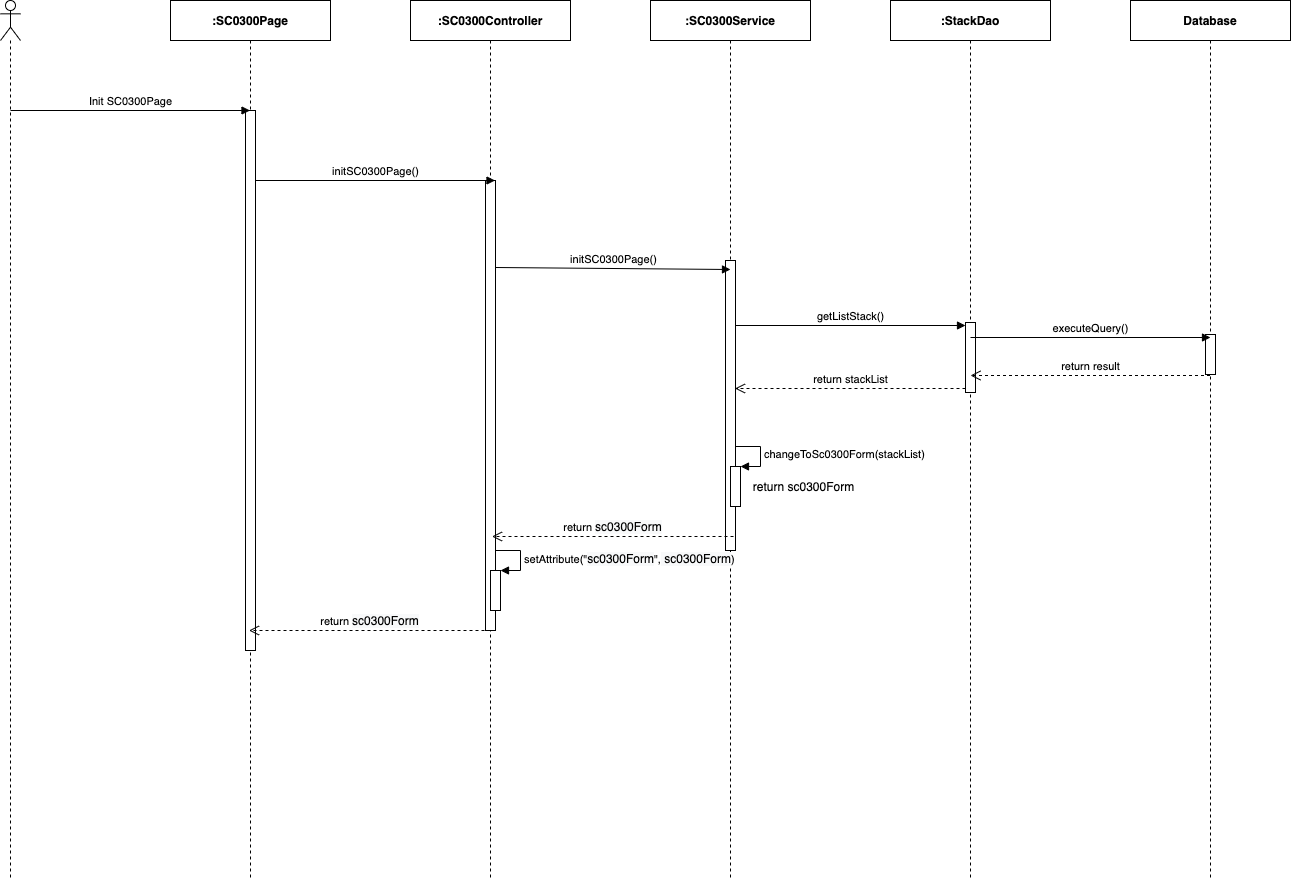

The diagram above was exported from draw.io. Its source (the exported page's mxGraphModel, read from the mxfile embedded in the PNG):
<mxGraphModel dx="1346" dy="748" grid="1" gridSize="10" guides="1" tooltips="1" connect="1" arrows="1" fold="1" page="1" pageScale="1" pageWidth="850" pageHeight="1100" math="0" shadow="0">
  <root>
    <mxCell id="0" />
    <mxCell id="1" parent="0" />
    <mxCell id="bU_F-6_OyCtbjzTkW9dC-1" value="" style="shape=umlLifeline;participant=umlActor;perimeter=lifelinePerimeter;whiteSpace=wrap;html=1;container=1;collapsible=0;recursiveResize=0;verticalAlign=top;spacingTop=36;outlineConnect=0;" parent="1" vertex="1">
      <mxGeometry x="310" y="80" width="20" height="880" as="geometry" />
    </mxCell>
    <mxCell id="bU_F-6_OyCtbjzTkW9dC-2" value="&lt;b&gt;:SC0300Page&lt;/b&gt;" style="shape=umlLifeline;perimeter=lifelinePerimeter;whiteSpace=wrap;html=1;container=1;collapsible=0;recursiveResize=0;outlineConnect=0;" parent="1" vertex="1">
      <mxGeometry x="480" y="80" width="160" height="880" as="geometry" />
    </mxCell>
    <mxCell id="bU_F-6_OyCtbjzTkW9dC-3" value="" style="html=1;points=[];perimeter=orthogonalPerimeter;" parent="bU_F-6_OyCtbjzTkW9dC-2" vertex="1">
      <mxGeometry x="75" y="110" width="10" height="540" as="geometry" />
    </mxCell>
    <mxCell id="bU_F-6_OyCtbjzTkW9dC-4" value="&lt;b&gt;:StackDao&lt;/b&gt;" style="shape=umlLifeline;perimeter=lifelinePerimeter;whiteSpace=wrap;html=1;container=1;collapsible=0;recursiveResize=0;outlineConnect=0;" parent="1" vertex="1">
      <mxGeometry x="1200" y="80" width="160" height="880" as="geometry" />
    </mxCell>
    <mxCell id="bU_F-6_OyCtbjzTkW9dC-5" value="" style="html=1;points=[];perimeter=orthogonalPerimeter;" parent="bU_F-6_OyCtbjzTkW9dC-4" vertex="1">
      <mxGeometry x="75" y="322" width="10" height="70" as="geometry" />
    </mxCell>
    <mxCell id="bU_F-6_OyCtbjzTkW9dC-6" value="getListStack()" style="html=1;verticalAlign=bottom;endArrow=block;entryX=0;entryY=0;" parent="bU_F-6_OyCtbjzTkW9dC-4" edge="1">
      <mxGeometry relative="1" as="geometry">
        <mxPoint x="-155.5" y="325" as="sourcePoint" />
        <mxPoint x="75" y="325" as="targetPoint" />
      </mxGeometry>
    </mxCell>
    <mxCell id="bU_F-6_OyCtbjzTkW9dC-7" value="return stackList" style="html=1;verticalAlign=bottom;endArrow=open;dashed=1;endSize=8;exitX=0;exitY=0.95;" parent="bU_F-6_OyCtbjzTkW9dC-4" edge="1">
      <mxGeometry relative="1" as="geometry">
        <mxPoint x="-155.5" y="388.0000000000001" as="targetPoint" />
        <mxPoint x="75" y="388" as="sourcePoint" />
      </mxGeometry>
    </mxCell>
    <mxCell id="bU_F-6_OyCtbjzTkW9dC-8" value="&lt;b&gt;:&lt;/b&gt;&lt;b&gt;SC0300&lt;/b&gt;&lt;b&gt;Service&lt;/b&gt;" style="shape=umlLifeline;perimeter=lifelinePerimeter;whiteSpace=wrap;html=1;container=1;collapsible=0;recursiveResize=0;outlineConnect=0;" parent="1" vertex="1">
      <mxGeometry x="960" y="80" width="160" height="880" as="geometry" />
    </mxCell>
    <mxCell id="bU_F-6_OyCtbjzTkW9dC-9" value="" style="html=1;points=[];perimeter=orthogonalPerimeter;" parent="bU_F-6_OyCtbjzTkW9dC-8" vertex="1">
      <mxGeometry x="75" y="260" width="10" height="290" as="geometry" />
    </mxCell>
    <mxCell id="bU_F-6_OyCtbjzTkW9dC-10" value="&lt;b&gt;:SC0300Controller&lt;/b&gt;" style="shape=umlLifeline;perimeter=lifelinePerimeter;whiteSpace=wrap;html=1;container=1;collapsible=0;recursiveResize=0;outlineConnect=0;" parent="1" vertex="1">
      <mxGeometry x="720" y="80" width="160" height="880" as="geometry" />
    </mxCell>
    <mxCell id="bU_F-6_OyCtbjzTkW9dC-11" value="" style="html=1;points=[];perimeter=orthogonalPerimeter;" parent="bU_F-6_OyCtbjzTkW9dC-10" vertex="1">
      <mxGeometry x="75" y="180" width="10" height="450" as="geometry" />
    </mxCell>
    <mxCell id="bU_F-6_OyCtbjzTkW9dC-14" value="Init SC0300Page" style="html=1;verticalAlign=bottom;endArrow=block;" parent="1" target="bU_F-6_OyCtbjzTkW9dC-2" edge="1">
      <mxGeometry width="80" relative="1" as="geometry">
        <mxPoint x="320" y="190" as="sourcePoint" />
        <mxPoint x="400" y="190" as="targetPoint" />
      </mxGeometry>
    </mxCell>
    <mxCell id="bU_F-6_OyCtbjzTkW9dC-15" value="initSC0300Page()" style="html=1;verticalAlign=bottom;endArrow=block;" parent="1" edge="1">
      <mxGeometry width="80" relative="1" as="geometry">
        <mxPoint x="565" y="260.0000000000002" as="sourcePoint" />
        <mxPoint x="804.5000000000005" y="260.0000000000002" as="targetPoint" />
      </mxGeometry>
    </mxCell>
    <mxCell id="bU_F-6_OyCtbjzTkW9dC-16" value="initSC0300Page()" style="html=1;verticalAlign=bottom;endArrow=block;" parent="1" edge="1">
      <mxGeometry relative="1" as="geometry">
        <mxPoint x="805" y="347.0000000000002" as="sourcePoint" />
        <mxPoint x="1040" y="349" as="targetPoint" />
      </mxGeometry>
    </mxCell>
    <mxCell id="bU_F-6_OyCtbjzTkW9dC-17" value="return&amp;nbsp;&lt;span style=&quot;font-size: 12px ; background-color: rgb(248 , 249 , 250)&quot;&gt;sc0300Form&lt;/span&gt;" style="html=1;verticalAlign=bottom;endArrow=open;dashed=1;endSize=8;" parent="1" edge="1">
      <mxGeometry relative="1" as="geometry">
        <mxPoint x="801.5" y="616" as="targetPoint" />
        <mxPoint x="1043" y="616" as="sourcePoint" />
      </mxGeometry>
    </mxCell>
    <mxCell id="bU_F-6_OyCtbjzTkW9dC-20" value="" style="html=1;points=[];perimeter=orthogonalPerimeter;" parent="1" vertex="1">
      <mxGeometry x="1040" y="546" width="10" height="40" as="geometry" />
    </mxCell>
    <mxCell id="bU_F-6_OyCtbjzTkW9dC-21" value="changeToSc0300Form(stackList)" style="edgeStyle=orthogonalEdgeStyle;html=1;align=left;spacingLeft=2;endArrow=block;rounded=0;entryX=1;entryY=0;" parent="1" target="bU_F-6_OyCtbjzTkW9dC-20" edge="1">
      <mxGeometry relative="1" as="geometry">
        <mxPoint x="1045" y="526" as="sourcePoint" />
        <Array as="points">
          <mxPoint x="1070" y="526" />
        </Array>
      </mxGeometry>
    </mxCell>
    <mxCell id="bU_F-6_OyCtbjzTkW9dC-22" value="return sc0300Form" style="text;html=1;align=center;verticalAlign=middle;resizable=0;points=[];autosize=1;" parent="1" vertex="1">
      <mxGeometry x="1053" y="556" width="120" height="20" as="geometry" />
    </mxCell>
    <mxCell id="9xRS85a6YRHVU1Yxb_vQ-1" value="&lt;b&gt;Database&lt;/b&gt;" style="shape=umlLifeline;perimeter=lifelinePerimeter;whiteSpace=wrap;html=1;container=1;collapsible=0;recursiveResize=0;outlineConnect=0;" parent="1" vertex="1">
      <mxGeometry x="1440" y="80" width="160" height="880" as="geometry" />
    </mxCell>
    <mxCell id="9xRS85a6YRHVU1Yxb_vQ-2" value="" style="html=1;points=[];perimeter=orthogonalPerimeter;" parent="9xRS85a6YRHVU1Yxb_vQ-1" vertex="1">
      <mxGeometry x="75" y="334" width="10" height="40" as="geometry" />
    </mxCell>
    <mxCell id="9xRS85a6YRHVU1Yxb_vQ-3" value="executeQuery()" style="html=1;verticalAlign=bottom;endArrow=block;" parent="1" edge="1">
      <mxGeometry relative="1" as="geometry">
        <mxPoint x="1280" y="417" as="sourcePoint" />
        <mxPoint x="1520" y="417" as="targetPoint" />
      </mxGeometry>
    </mxCell>
    <mxCell id="9xRS85a6YRHVU1Yxb_vQ-4" value="return result" style="html=1;verticalAlign=bottom;endArrow=open;dashed=1;endSize=8;" parent="1" edge="1">
      <mxGeometry relative="1" as="geometry">
        <mxPoint x="1280" y="455" as="targetPoint" />
        <mxPoint x="1519.5" y="455" as="sourcePoint" />
      </mxGeometry>
    </mxCell>
    <mxCell id="fKiRq7Ic3hCqvqU1qRh6-1" value="return&amp;nbsp;&lt;span style=&quot;font-size: 12px ; background-color: rgb(248 , 249 , 250)&quot;&gt;sc0300Form&lt;/span&gt;" style="html=1;verticalAlign=bottom;endArrow=open;dashed=1;endSize=8;" parent="1" edge="1">
      <mxGeometry relative="1" as="geometry">
        <mxPoint x="558.5" y="710" as="targetPoint" />
        <mxPoint x="800" y="710" as="sourcePoint" />
      </mxGeometry>
    </mxCell>
    <mxCell id="7ufYwTXFebDFLSava05I-1" value="" style="html=1;points=[];perimeter=orthogonalPerimeter;" parent="1" vertex="1">
      <mxGeometry x="800" y="650.0000000000001" width="10" height="40" as="geometry" />
    </mxCell>
    <mxCell id="7ufYwTXFebDFLSava05I-2" value="&lt;div style=&quot;text-align: center&quot;&gt;setAttribute(&quot;&lt;span style=&quot;font-size: 12px ; text-align: center ; background-color: rgb(248 , 249 , 250)&quot;&gt;sc0300Form&lt;/span&gt;&quot;,&lt;span style=&quot;font-size: 12px ; background-color: rgb(248 , 249 , 250)&quot;&gt;&amp;nbsp;sc0300Form&lt;/span&gt;)&lt;/div&gt;" style="edgeStyle=orthogonalEdgeStyle;html=1;align=left;spacingLeft=2;endArrow=block;rounded=0;entryX=1;entryY=0;" parent="1" target="7ufYwTXFebDFLSava05I-1" edge="1">
      <mxGeometry relative="1" as="geometry">
        <mxPoint x="805" y="630" as="sourcePoint" />
        <Array as="points">
          <mxPoint x="830" y="630.0000000000001" />
        </Array>
      </mxGeometry>
    </mxCell>
  </root>
</mxGraphModel>